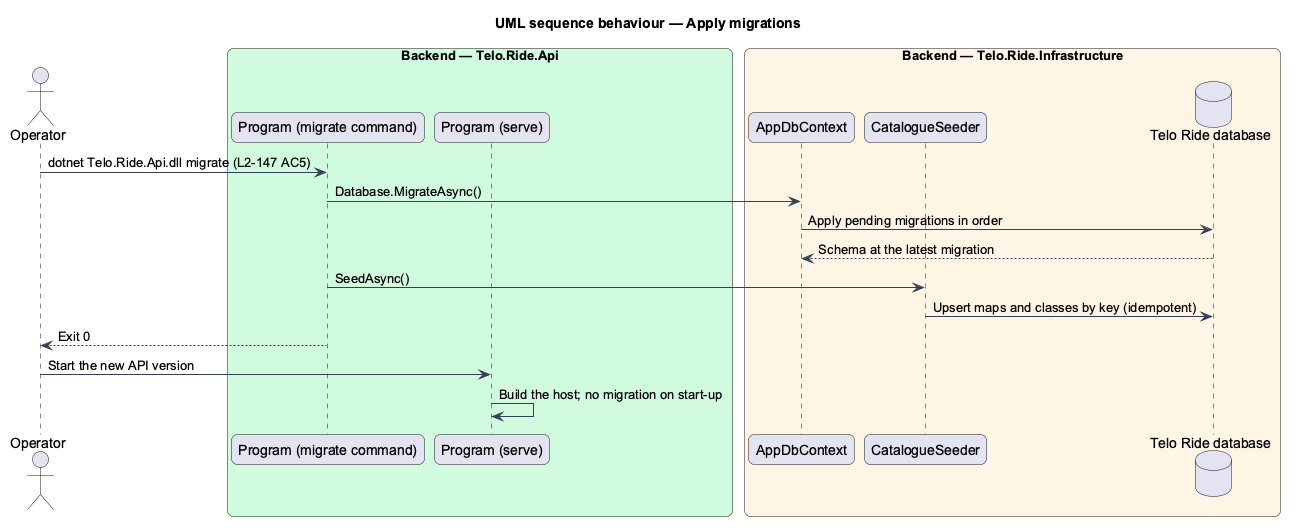

The diagram above was rendered by PlantUML. Its source (embedded in the PNG):
@startuml
title UML sequence behaviour — Apply migrations
skinparam backgroundColor #FFFFFF
skinparam shadowing false
skinparam roundcorner 12
skinparam defaultFontName Arial
skinparam ArrowColor #344054
skinparam rectangle {
  BorderColor #344054
  FontColor #101828
}
skinparam package {
  BorderColor #667085
  FontColor #101828
  BackgroundColor #F9FAFB
}
actor "Operator" as op
box "Backend — Telo.Ride.Api" #D1FADF
  participant "Program (migrate command)" as program
  participant "Program (serve)" as serve
end box
box "Backend — Telo.Ride.Infrastructure" #FFF4E5
  participant "AppDbContext" as dbctx
  participant "CatalogueSeeder" as seeder
  database "Telo Ride database" as db
end box
op -> program : dotnet Telo.Ride.Api.dll migrate (L2-147 AC5)
program -> dbctx : Database.MigrateAsync()
dbctx -> db : Apply pending migrations in order
db --> dbctx : Schema at the latest migration
program -> seeder : SeedAsync()
seeder -> db : Upsert maps and classes by key (idempotent)
program --> op : Exit 0
op -> serve : Start the new API version
serve -> serve : Build the host; no migration on start-up
@enduml